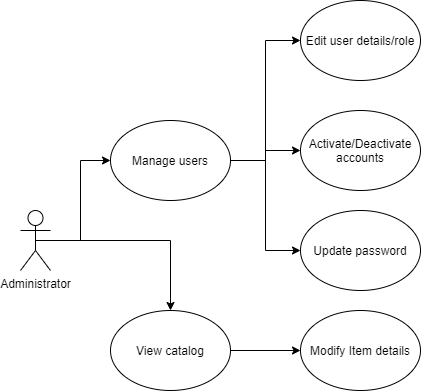

The diagram above was exported from draw.io. Its source (the exported page's mxGraphModel, read from the mxfile embedded in the PNG):
<mxGraphModel dx="1662" dy="822" grid="1" gridSize="10" guides="1" tooltips="1" connect="1" arrows="1" fold="1" page="1" pageScale="1" pageWidth="827" pageHeight="1169" math="0" shadow="0">
  <root>
    <mxCell id="0" />
    <mxCell id="1" parent="0" />
    <mxCell id="IODiuvnyX1drLtHCpFic-6" style="edgeStyle=orthogonalEdgeStyle;rounded=0;orthogonalLoop=1;jettySize=auto;html=1;exitX=0.5;exitY=0.5;exitDx=0;exitDy=0;exitPerimeter=0;" edge="1" parent="1" source="IODiuvnyX1drLtHCpFic-1" target="IODiuvnyX1drLtHCpFic-3">
      <mxGeometry relative="1" as="geometry" />
    </mxCell>
    <mxCell id="IODiuvnyX1drLtHCpFic-8" style="edgeStyle=orthogonalEdgeStyle;rounded=0;orthogonalLoop=1;jettySize=auto;html=1;exitX=0.5;exitY=0.5;exitDx=0;exitDy=0;exitPerimeter=0;entryX=0;entryY=0.5;entryDx=0;entryDy=0;" edge="1" parent="1" source="IODiuvnyX1drLtHCpFic-1" target="IODiuvnyX1drLtHCpFic-2">
      <mxGeometry relative="1" as="geometry" />
    </mxCell>
    <mxCell id="IODiuvnyX1drLtHCpFic-1" value="Administrator" style="shape=umlActor;verticalLabelPosition=bottom;verticalAlign=top;html=1;outlineConnect=0;" vertex="1" parent="1">
      <mxGeometry x="80" y="230" width="30" height="60" as="geometry" />
    </mxCell>
    <mxCell id="IODiuvnyX1drLtHCpFic-12" style="edgeStyle=orthogonalEdgeStyle;rounded=0;orthogonalLoop=1;jettySize=auto;html=1;exitX=1;exitY=0.5;exitDx=0;exitDy=0;entryX=0;entryY=0.5;entryDx=0;entryDy=0;" edge="1" parent="1" source="IODiuvnyX1drLtHCpFic-2" target="IODiuvnyX1drLtHCpFic-9">
      <mxGeometry relative="1" as="geometry" />
    </mxCell>
    <mxCell id="IODiuvnyX1drLtHCpFic-13" style="edgeStyle=orthogonalEdgeStyle;rounded=0;orthogonalLoop=1;jettySize=auto;html=1;exitX=1;exitY=0.5;exitDx=0;exitDy=0;" edge="1" parent="1" source="IODiuvnyX1drLtHCpFic-2" target="IODiuvnyX1drLtHCpFic-10">
      <mxGeometry relative="1" as="geometry" />
    </mxCell>
    <mxCell id="IODiuvnyX1drLtHCpFic-17" style="edgeStyle=orthogonalEdgeStyle;rounded=0;orthogonalLoop=1;jettySize=auto;html=1;exitX=1;exitY=0.5;exitDx=0;exitDy=0;entryX=0;entryY=0.5;entryDx=0;entryDy=0;" edge="1" parent="1" source="IODiuvnyX1drLtHCpFic-2" target="IODiuvnyX1drLtHCpFic-16">
      <mxGeometry relative="1" as="geometry" />
    </mxCell>
    <mxCell id="IODiuvnyX1drLtHCpFic-2" value="Manage users" style="ellipse;whiteSpace=wrap;html=1;" vertex="1" parent="1">
      <mxGeometry x="170" y="140" width="120" height="80" as="geometry" />
    </mxCell>
    <mxCell id="IODiuvnyX1drLtHCpFic-15" style="edgeStyle=orthogonalEdgeStyle;rounded=0;orthogonalLoop=1;jettySize=auto;html=1;exitX=1;exitY=0.5;exitDx=0;exitDy=0;entryX=0;entryY=0.5;entryDx=0;entryDy=0;" edge="1" parent="1" source="IODiuvnyX1drLtHCpFic-3" target="IODiuvnyX1drLtHCpFic-14">
      <mxGeometry relative="1" as="geometry" />
    </mxCell>
    <mxCell id="IODiuvnyX1drLtHCpFic-3" value="View catalog" style="ellipse;whiteSpace=wrap;html=1;" vertex="1" parent="1">
      <mxGeometry x="170" y="330" width="120" height="80" as="geometry" />
    </mxCell>
    <mxCell id="IODiuvnyX1drLtHCpFic-9" value="Edit user details/role" style="ellipse;whiteSpace=wrap;html=1;" vertex="1" parent="1">
      <mxGeometry x="360" y="20" width="120" height="80" as="geometry" />
    </mxCell>
    <mxCell id="IODiuvnyX1drLtHCpFic-10" value="Activate/Deactivate accounts" style="ellipse;whiteSpace=wrap;html=1;" vertex="1" parent="1">
      <mxGeometry x="360" y="130" width="120" height="80" as="geometry" />
    </mxCell>
    <mxCell id="IODiuvnyX1drLtHCpFic-14" value="Modify Item details" style="ellipse;whiteSpace=wrap;html=1;" vertex="1" parent="1">
      <mxGeometry x="360" y="330" width="120" height="80" as="geometry" />
    </mxCell>
    <mxCell id="IODiuvnyX1drLtHCpFic-16" value="Update password" style="ellipse;whiteSpace=wrap;html=1;" vertex="1" parent="1">
      <mxGeometry x="360" y="230" width="120" height="80" as="geometry" />
    </mxCell>
  </root>
</mxGraphModel>